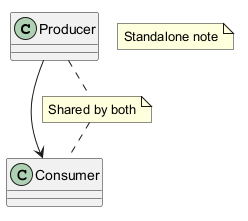

The diagram above was rendered by PlantUML. Its source (embedded in the PNG):
@startuml
class Producer
class Consumer
Producer --> Consumer
note "Shared by both" as N1
Producer .. N1
N1 .. Consumer
note "Standalone note" as N2
@enduml